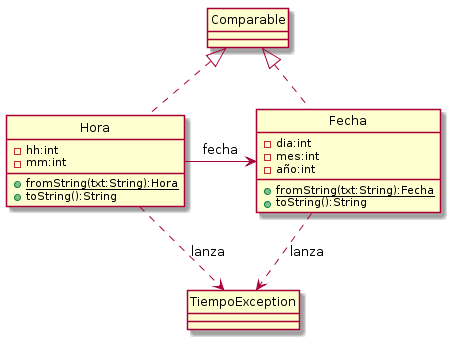

The diagram above was rendered by PlantUML. Its source (embedded in the PNG):
@startuml
hide circle

class Fecha {
    -dia:int
    -mes:int
    -año:int
    +{static} fromString(txt:String):Fecha
    +toString():String
}

class Hora {
    -hh:int
    -mm:int
    +{static} fromString(txt:String):Hora
    +toString():String
}

Comparable <|.. Hora
Comparable <|.. Fecha
Hora -> Fecha : fecha
Hora ..> TiempoException : lanza
Fecha ..> TiempoException : lanza
@enduml